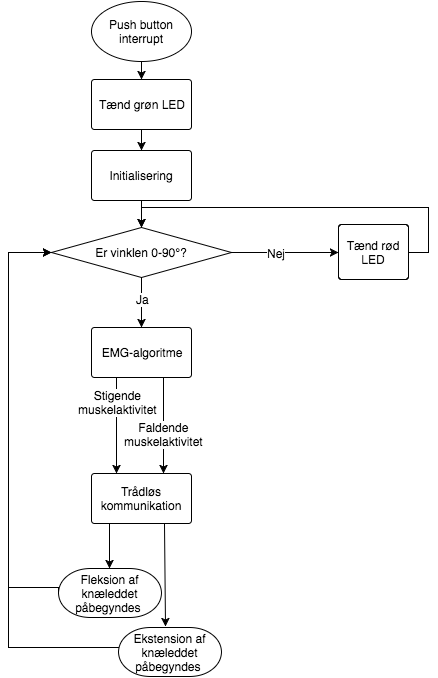

The diagram above was exported from draw.io. Its source (the exported page's mxGraphModel, read from the mxfile embedded in the PNG):
<mxGraphModel dx="554" dy="444" grid="1" gridSize="10" guides="1" tooltips="1" connect="1" arrows="1" fold="1" page="1" pageScale="1" pageWidth="240" pageHeight="260" background="#ffffff" math="0" shadow="0">
  <root>
    <mxCell id="0" />
    <mxCell id="1" parent="0" />
    <mxCell id="6fbb74e9cd4b3145-1" value="Push button interrupt" style="strokeWidth=1;html=1;shape=mxgraph.flowchart.start_1;whiteSpace=wrap;" vertex="1" parent="1">
      <mxGeometry x="363" y="25" width="100" height="60" as="geometry" />
    </mxCell>
    <mxCell id="6fbb74e9cd4b3145-3" value="Initialisering" style="strokeWidth=1;html=1;shape=mxgraph.flowchart.process;whiteSpace=wrap;" vertex="1" parent="1">
      <mxGeometry x="363" y="174" width="100" height="50" as="geometry" />
    </mxCell>
    <mxCell id="6fbb74e9cd4b3145-5" value="EMG-algoritme" style="strokeWidth=1;html=1;shape=mxgraph.flowchart.process;whiteSpace=wrap;" vertex="1" parent="1">
      <mxGeometry x="363" y="351" width="100" height="50" as="geometry" />
    </mxCell>
    <mxCell id="6fbb74e9cd4b3145-7" value="&lt;span&gt;Er vinklen 0-90°?&lt;/span&gt;" style="strokeWidth=1;html=1;shape=mxgraph.flowchart.decision;whiteSpace=wrap;" vertex="1" parent="1">
      <mxGeometry x="323" y="251" width="180" height="50" as="geometry" />
    </mxCell>
    <mxCell id="6fbb74e9cd4b3145-12" style="edgeStyle=orthogonalEdgeStyle;rounded=0;html=1;exitX=0.5;exitY=1;exitPerimeter=0;entryX=0.5;entryY=0;entryPerimeter=0;startSize=6;jettySize=auto;orthogonalLoop=1;" edge="1" parent="1" source="6fbb74e9cd4b3145-3" target="6fbb74e9cd4b3145-7">
      <mxGeometry relative="1" as="geometry" />
    </mxCell>
    <mxCell id="6fbb74e9cd4b3145-13" style="edgeStyle=orthogonalEdgeStyle;rounded=0;html=1;exitX=0.5;exitY=1;exitPerimeter=0;entryX=0.5;entryY=0;entryPerimeter=0;startSize=6;jettySize=auto;orthogonalLoop=1;" edge="1" parent="1" source="6fbb74e9cd4b3145-7" target="6fbb74e9cd4b3145-5">
      <mxGeometry relative="1" as="geometry" />
    </mxCell>
    <mxCell id="48d36bd6e864e8e6-7" value="Ja" style="text;html=1;resizable=0;points=[];align=center;verticalAlign=middle;labelBackgroundColor=#ffffff;" vertex="1" connectable="0" parent="6fbb74e9cd4b3145-13">
      <mxGeometry x="-0.16" y="1" relative="1" as="geometry">
        <mxPoint as="offset" />
      </mxGeometry>
    </mxCell>
    <mxCell id="48d36bd6e864e8e6-9" value="Trådløs kommunikation" style="strokeWidth=1;html=1;shape=mxgraph.flowchart.process;whiteSpace=wrap;" vertex="1" parent="1">
      <mxGeometry x="363" y="497" width="100" height="50" as="geometry" />
    </mxCell>
    <mxCell id="48d36bd6e864e8e6-10" value="Fleksion af knæleddet påbegyndes&amp;nbsp;" style="strokeWidth=1;html=1;shape=mxgraph.flowchart.terminator;whiteSpace=wrap;" vertex="1" parent="1">
      <mxGeometry x="330" y="592" width="103" height="49" as="geometry" />
    </mxCell>
    <mxCell id="48d36bd6e864e8e6-15" style="edgeStyle=orthogonalEdgeStyle;rounded=0;html=1;exitX=0;exitY=0.5;exitPerimeter=0;entryX=0;entryY=0.5;entryPerimeter=0;startSize=6;jettySize=auto;orthogonalLoop=1;" edge="1" parent="1" source="48d36bd6e864e8e6-10" target="6fbb74e9cd4b3145-7">
      <mxGeometry relative="1" as="geometry">
        <Array as="points">
          <mxPoint x="280" y="611" />
          <mxPoint x="280" y="276" />
        </Array>
      </mxGeometry>
    </mxCell>
    <mxCell id="44e6c0a66bacbe1f-1" value="Tænd rød LED" style="strokeWidth=1;html=1;shape=mxgraph.flowchart.process;whiteSpace=wrap;fillColor=#ffffff;gradientColor=#FFFFFF;" vertex="1" parent="1">
      <mxGeometry x="610" y="248" width="70" height="55" as="geometry" />
    </mxCell>
    <mxCell id="44e6c0a66bacbe1f-2" style="edgeStyle=orthogonalEdgeStyle;rounded=0;html=1;exitX=1;exitY=0.5;exitPerimeter=0;entryX=0;entryY=0.5;entryPerimeter=0;startSize=6;jettySize=auto;orthogonalLoop=1;" edge="1" parent="1" source="6fbb74e9cd4b3145-7" target="44e6c0a66bacbe1f-1">
      <mxGeometry relative="1" as="geometry">
        <mxPoint x="503" y="276" as="sourcePoint" />
        <mxPoint x="740" y="276" as="targetPoint" />
      </mxGeometry>
    </mxCell>
    <mxCell id="44e6c0a66bacbe1f-3" value="Nej" style="text;html=1;resizable=0;points=[];align=center;verticalAlign=middle;labelBackgroundColor=#ffffff;" vertex="1" connectable="0" parent="44e6c0a66bacbe1f-2">
      <mxGeometry x="-0.3731" y="-3" relative="1" as="geometry">
        <mxPoint x="10" y="-3" as="offset" />
      </mxGeometry>
    </mxCell>
    <mxCell id="44e6c0a66bacbe1f-4" value="" style="endArrow=classic;html=1;entryX=0.25;entryY=0;entryPerimeter=0;exitX=0.25;exitY=1.08;exitPerimeter=0;" edge="1" parent="1">
      <mxGeometry width="50" height="50" relative="1" as="geometry">
        <mxPoint x="388" y="401" as="sourcePoint" />
        <mxPoint x="388" y="497" as="targetPoint" />
      </mxGeometry>
    </mxCell>
    <mxCell id="44e6c0a66bacbe1f-6" value="Stigende&lt;div&gt;muskelaktivitet&lt;/div&gt;" style="text;html=1;resizable=0;points=[];align=center;verticalAlign=middle;labelBackgroundColor=#ffffff;" vertex="1" connectable="0" parent="44e6c0a66bacbe1f-4">
      <mxGeometry x="-0.4792" y="1" relative="1" as="geometry">
        <mxPoint y="-1" as="offset" />
      </mxGeometry>
    </mxCell>
    <mxCell id="44e6c0a66bacbe1f-5" value="" style="endArrow=classic;html=1;entryX=0.25;entryY=0;entryPerimeter=0;exitX=0.25;exitY=1.08;exitPerimeter=0;" edge="1" parent="1">
      <mxGeometry x="435" y="401" width="50" height="50" as="geometry">
        <mxPoint x="435" y="401" as="sourcePoint" />
        <mxPoint x="435" y="497" as="targetPoint" />
      </mxGeometry>
    </mxCell>
    <mxCell id="44e6c0a66bacbe1f-8" value="&lt;span&gt;Faldende&lt;/span&gt;&lt;div&gt;muskelaktivitet&lt;/div&gt;" style="text;html=1;resizable=0;points=[];align=center;verticalAlign=middle;labelBackgroundColor=#ffffff;" vertex="1" connectable="0" parent="44e6c0a66bacbe1f-5">
      <mxGeometry relative="1" as="geometry">
        <mxPoint y="8" as="offset" />
      </mxGeometry>
    </mxCell>
    <mxCell id="44e6c0a66bacbe1f-11" value="" style="endArrow=classic;html=1;entryX=0.5;entryY=0;entryPerimeter=0;" edge="1" parent="1">
      <mxGeometry width="50" height="50" relative="1" as="geometry">
        <mxPoint x="381" y="547" as="sourcePoint" />
        <mxPoint x="381" y="592" as="targetPoint" />
      </mxGeometry>
    </mxCell>
    <mxCell id="44e6c0a66bacbe1f-12" value="" style="endArrow=classic;html=1;entryX=0.5;entryY=0;entryPerimeter=0;exitX=0.73;exitY=1.04;exitPerimeter=0;" edge="1" parent="1">
      <mxGeometry width="50" height="50" relative="1" as="geometry">
        <mxPoint x="436" y="548" as="sourcePoint" />
        <mxPoint x="437" y="650" as="targetPoint" />
      </mxGeometry>
    </mxCell>
    <mxCell id="44e6c0a66bacbe1f-14" style="edgeStyle=orthogonalEdgeStyle;rounded=0;html=1;exitX=0;exitY=0.5;exitPerimeter=0;entryX=0;entryY=0.5;entryPerimeter=0;startSize=6;jettySize=auto;orthogonalLoop=1;" edge="1" parent="1" target="6fbb74e9cd4b3145-7">
      <mxGeometry relative="1" as="geometry">
        <Array as="points">
          <mxPoint x="280" y="671" />
          <mxPoint x="280" y="276" />
        </Array>
        <mxPoint x="394" y="676" as="sourcePoint" />
      </mxGeometry>
    </mxCell>
    <mxCell id="51bbb40fea0181f-4" value="Ekstension af knæleddet påbegyndes&amp;nbsp;" style="strokeWidth=1;html=1;shape=mxgraph.flowchart.terminator;whiteSpace=wrap;" vertex="1" parent="1">
      <mxGeometry x="390" y="651" width="103" height="49" as="geometry" />
    </mxCell>
    <mxCell id="1ef0cd755c5d375-3" style="edgeStyle=orthogonalEdgeStyle;rounded=0;html=1;exitX=1;exitY=0.5;exitPerimeter=0;entryX=0.5;entryY=0;entryPerimeter=0;startSize=6;jettySize=auto;orthogonalLoop=1;" edge="1" parent="1" source="44e6c0a66bacbe1f-1" target="6fbb74e9cd4b3145-7">
      <mxGeometry relative="1" as="geometry">
        <Array as="points">
          <mxPoint x="700" y="276" />
          <mxPoint x="700" y="231" />
          <mxPoint x="413" y="231" />
        </Array>
      </mxGeometry>
    </mxCell>
    <mxCell id="1ef0cd755c5d375-4" value="Tænd grøn LED" style="strokeWidth=1;html=1;shape=mxgraph.flowchart.process;whiteSpace=wrap;" vertex="1" parent="1">
      <mxGeometry x="363" y="103" width="100" height="50" as="geometry" />
    </mxCell>
    <mxCell id="1ef0cd755c5d375-5" style="edgeStyle=orthogonalEdgeStyle;rounded=0;html=1;exitX=0.5;exitY=1;exitPerimeter=0;entryX=0.5;entryY=0;entryPerimeter=0;startSize=6;jettySize=auto;orthogonalLoop=1;" edge="1" parent="1" source="6fbb74e9cd4b3145-1" target="1ef0cd755c5d375-4">
      <mxGeometry relative="1" as="geometry" />
    </mxCell>
    <mxCell id="1ef0cd755c5d375-6" style="edgeStyle=orthogonalEdgeStyle;rounded=0;html=1;exitX=0.5;exitY=1;exitPerimeter=0;entryX=0.5;entryY=0;entryPerimeter=0;startSize=6;jettySize=auto;orthogonalLoop=1;" edge="1" parent="1" source="1ef0cd755c5d375-4">
      <mxGeometry relative="1" as="geometry">
        <mxPoint x="413" y="174" as="targetPoint" />
      </mxGeometry>
    </mxCell>
  </root>
</mxGraphModel>